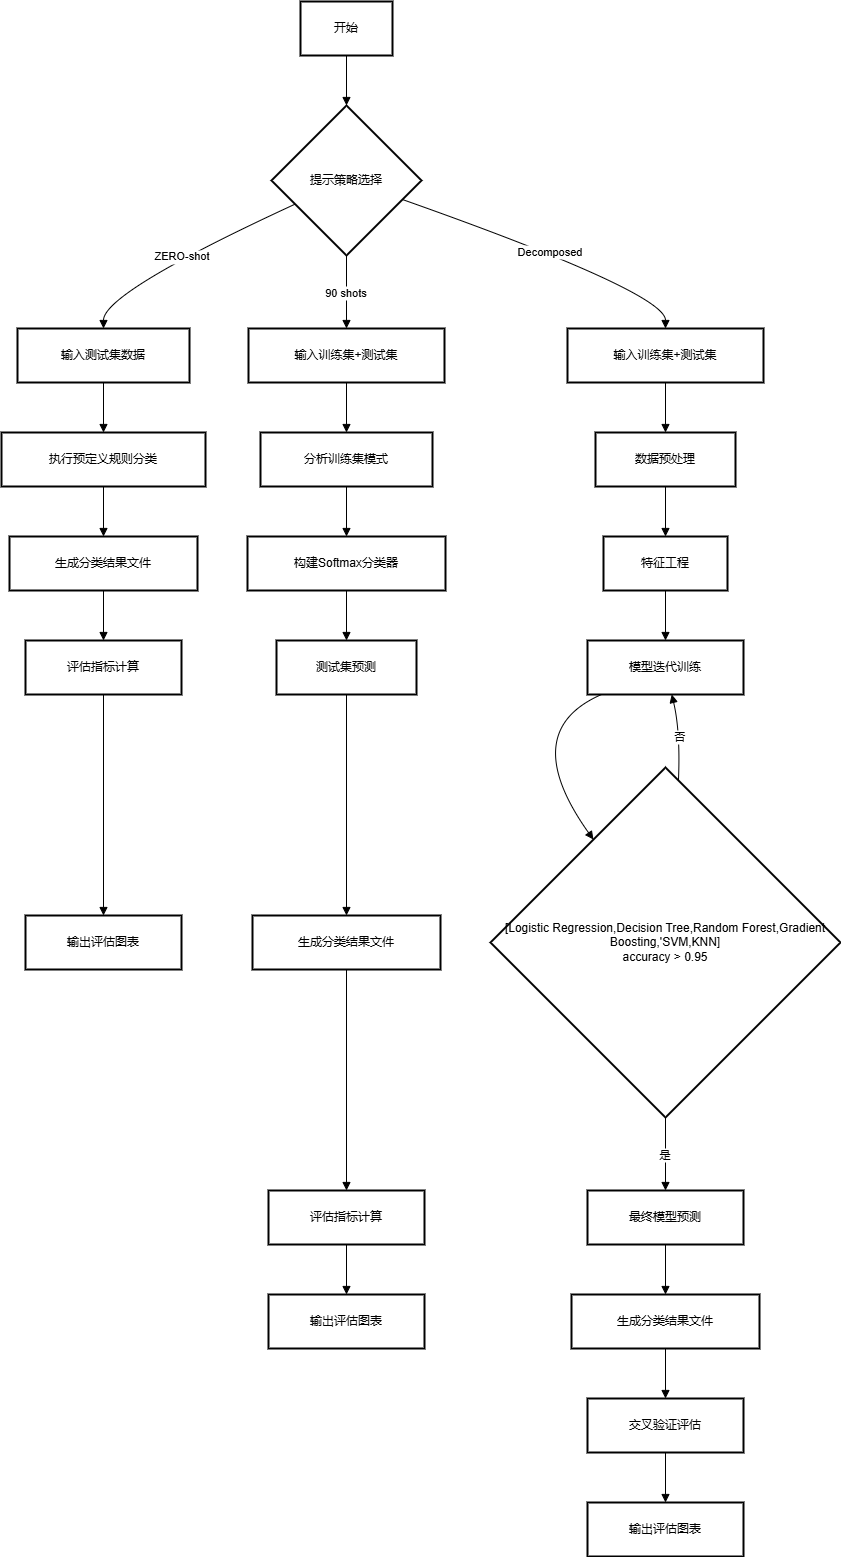

The diagram above was exported from draw.io. Its source (the exported page's mxGraphModel, read from the mxfile embedded in the PNG):
<mxGraphModel dx="1434" dy="-389" grid="1" gridSize="10" guides="1" tooltips="1" connect="1" arrows="1" fold="1" page="1" pageScale="1" pageWidth="827" pageHeight="1169" math="0" shadow="0">
  <root>
    <mxCell id="0" />
    <mxCell id="1" parent="0" />
    <mxCell id="TbgvKGO_TEJHtA5B8Y20-47" value="开始" style="whiteSpace=wrap;strokeWidth=2;" vertex="1" parent="1">
      <mxGeometry x="319" y="1410" width="92" height="54" as="geometry" />
    </mxCell>
    <mxCell id="TbgvKGO_TEJHtA5B8Y20-48" value="提示策略选择" style="rhombus;strokeWidth=2;whiteSpace=wrap;" vertex="1" parent="1">
      <mxGeometry x="290" y="1514" width="150" height="150" as="geometry" />
    </mxCell>
    <mxCell id="TbgvKGO_TEJHtA5B8Y20-49" value="输入测试集数据" style="whiteSpace=wrap;strokeWidth=2;" vertex="1" parent="1">
      <mxGeometry x="36" y="1737" width="172" height="54" as="geometry" />
    </mxCell>
    <mxCell id="TbgvKGO_TEJHtA5B8Y20-50" value="输入训练集+测试集" style="whiteSpace=wrap;strokeWidth=2;" vertex="1" parent="1">
      <mxGeometry x="267" y="1737" width="196" height="54" as="geometry" />
    </mxCell>
    <mxCell id="TbgvKGO_TEJHtA5B8Y20-51" value="输入训练集+测试集" style="whiteSpace=wrap;strokeWidth=2;" vertex="1" parent="1">
      <mxGeometry x="586" y="1737" width="196" height="54" as="geometry" />
    </mxCell>
    <mxCell id="TbgvKGO_TEJHtA5B8Y20-52" value="执行预定义规则分类" style="whiteSpace=wrap;strokeWidth=2;" vertex="1" parent="1">
      <mxGeometry x="20" y="1841" width="204" height="54" as="geometry" />
    </mxCell>
    <mxCell id="TbgvKGO_TEJHtA5B8Y20-53" value="生成分类结果文件" style="whiteSpace=wrap;strokeWidth=2;" vertex="1" parent="1">
      <mxGeometry x="28" y="1945" width="188" height="54" as="geometry" />
    </mxCell>
    <mxCell id="TbgvKGO_TEJHtA5B8Y20-54" value="评估指标计算" style="whiteSpace=wrap;strokeWidth=2;" vertex="1" parent="1">
      <mxGeometry x="44" y="2049" width="156" height="54" as="geometry" />
    </mxCell>
    <mxCell id="TbgvKGO_TEJHtA5B8Y20-55" value="输出评估图表" style="whiteSpace=wrap;strokeWidth=2;" vertex="1" parent="1">
      <mxGeometry x="44" y="2324" width="156" height="54" as="geometry" />
    </mxCell>
    <mxCell id="TbgvKGO_TEJHtA5B8Y20-56" value="分析训练集模式" style="whiteSpace=wrap;strokeWidth=2;" vertex="1" parent="1">
      <mxGeometry x="279" y="1841" width="172" height="54" as="geometry" />
    </mxCell>
    <mxCell id="TbgvKGO_TEJHtA5B8Y20-57" value="构建Softmax分类器" style="whiteSpace=wrap;strokeWidth=2;" vertex="1" parent="1">
      <mxGeometry x="266" y="1945" width="198" height="54" as="geometry" />
    </mxCell>
    <mxCell id="TbgvKGO_TEJHtA5B8Y20-58" value="测试集预测" style="whiteSpace=wrap;strokeWidth=2;" vertex="1" parent="1">
      <mxGeometry x="295" y="2049" width="140" height="54" as="geometry" />
    </mxCell>
    <mxCell id="TbgvKGO_TEJHtA5B8Y20-59" value="生成分类结果文件" style="whiteSpace=wrap;strokeWidth=2;" vertex="1" parent="1">
      <mxGeometry x="271" y="2324" width="188" height="54" as="geometry" />
    </mxCell>
    <mxCell id="TbgvKGO_TEJHtA5B8Y20-60" value="评估指标计算" style="whiteSpace=wrap;strokeWidth=2;" vertex="1" parent="1">
      <mxGeometry x="287" y="2599" width="156" height="54" as="geometry" />
    </mxCell>
    <mxCell id="TbgvKGO_TEJHtA5B8Y20-61" value="输出评估图表" style="whiteSpace=wrap;strokeWidth=2;" vertex="1" parent="1">
      <mxGeometry x="287" y="2703" width="156" height="54" as="geometry" />
    </mxCell>
    <mxCell id="TbgvKGO_TEJHtA5B8Y20-62" value="数据预处理" style="whiteSpace=wrap;strokeWidth=2;" vertex="1" parent="1">
      <mxGeometry x="614" y="1841" width="140" height="54" as="geometry" />
    </mxCell>
    <mxCell id="TbgvKGO_TEJHtA5B8Y20-63" value="特征工程" style="whiteSpace=wrap;strokeWidth=2;" vertex="1" parent="1">
      <mxGeometry x="622" y="1945" width="124" height="54" as="geometry" />
    </mxCell>
    <mxCell id="TbgvKGO_TEJHtA5B8Y20-64" value="模型迭代训练" style="whiteSpace=wrap;strokeWidth=2;" vertex="1" parent="1">
      <mxGeometry x="606" y="2049" width="156" height="54" as="geometry" />
    </mxCell>
    <mxCell id="TbgvKGO_TEJHtA5B8Y20-65" value="[Logistic Regression,Decision Tree,Random Forest,Gradient Boosting,'SVM,KNN]&#10;accuracy &gt; 0.95" style="rhombus;strokeWidth=2;whiteSpace=wrap;" vertex="1" parent="1">
      <mxGeometry x="509" y="2176" width="350" height="350" as="geometry" />
    </mxCell>
    <mxCell id="TbgvKGO_TEJHtA5B8Y20-66" value="最终模型预测" style="whiteSpace=wrap;strokeWidth=2;" vertex="1" parent="1">
      <mxGeometry x="606" y="2599" width="156" height="54" as="geometry" />
    </mxCell>
    <mxCell id="TbgvKGO_TEJHtA5B8Y20-67" value="生成分类结果文件" style="whiteSpace=wrap;strokeWidth=2;" vertex="1" parent="1">
      <mxGeometry x="590" y="2703" width="188" height="54" as="geometry" />
    </mxCell>
    <mxCell id="TbgvKGO_TEJHtA5B8Y20-68" value="交叉验证评估" style="whiteSpace=wrap;strokeWidth=2;" vertex="1" parent="1">
      <mxGeometry x="606" y="2807" width="156" height="54" as="geometry" />
    </mxCell>
    <mxCell id="TbgvKGO_TEJHtA5B8Y20-69" value="输出评估图表" style="whiteSpace=wrap;strokeWidth=2;" vertex="1" parent="1">
      <mxGeometry x="606" y="2911" width="156" height="54" as="geometry" />
    </mxCell>
    <mxCell id="TbgvKGO_TEJHtA5B8Y20-70" value="" style="curved=1;startArrow=none;endArrow=block;exitX=0.5;exitY=1;entryX=0.5;entryY=0;rounded=0;" edge="1" parent="1" source="TbgvKGO_TEJHtA5B8Y20-47" target="TbgvKGO_TEJHtA5B8Y20-48">
      <mxGeometry relative="1" as="geometry">
        <Array as="points" />
      </mxGeometry>
    </mxCell>
    <mxCell id="TbgvKGO_TEJHtA5B8Y20-71" value="ZERO-shot" style="curved=1;startArrow=none;endArrow=block;exitX=0;exitY=0.73;entryX=0.5;entryY=0;rounded=0;" edge="1" parent="1" source="TbgvKGO_TEJHtA5B8Y20-48" target="TbgvKGO_TEJHtA5B8Y20-49">
      <mxGeometry relative="1" as="geometry">
        <Array as="points">
          <mxPoint x="122" y="1701" />
        </Array>
      </mxGeometry>
    </mxCell>
    <mxCell id="TbgvKGO_TEJHtA5B8Y20-72" value="90 shots" style="curved=1;startArrow=none;endArrow=block;exitX=0.5;exitY=1;entryX=0.5;entryY=0;rounded=0;" edge="1" parent="1" source="TbgvKGO_TEJHtA5B8Y20-48" target="TbgvKGO_TEJHtA5B8Y20-50">
      <mxGeometry relative="1" as="geometry">
        <Array as="points" />
      </mxGeometry>
    </mxCell>
    <mxCell id="TbgvKGO_TEJHtA5B8Y20-73" value="Decomposed" style="curved=1;startArrow=none;endArrow=block;exitX=1;exitY=0.67;entryX=0.5;entryY=0;rounded=0;" edge="1" parent="1" source="TbgvKGO_TEJHtA5B8Y20-48" target="TbgvKGO_TEJHtA5B8Y20-51">
      <mxGeometry relative="1" as="geometry">
        <Array as="points">
          <mxPoint x="684" y="1701" />
        </Array>
      </mxGeometry>
    </mxCell>
    <mxCell id="TbgvKGO_TEJHtA5B8Y20-74" value="" style="curved=1;startArrow=none;endArrow=block;exitX=0.5;exitY=1;entryX=0.5;entryY=0;rounded=0;" edge="1" parent="1" source="TbgvKGO_TEJHtA5B8Y20-49" target="TbgvKGO_TEJHtA5B8Y20-52">
      <mxGeometry relative="1" as="geometry">
        <Array as="points" />
      </mxGeometry>
    </mxCell>
    <mxCell id="TbgvKGO_TEJHtA5B8Y20-75" value="" style="curved=1;startArrow=none;endArrow=block;exitX=0.5;exitY=1;entryX=0.5;entryY=0;rounded=0;" edge="1" parent="1" source="TbgvKGO_TEJHtA5B8Y20-52" target="TbgvKGO_TEJHtA5B8Y20-53">
      <mxGeometry relative="1" as="geometry">
        <Array as="points" />
      </mxGeometry>
    </mxCell>
    <mxCell id="TbgvKGO_TEJHtA5B8Y20-76" value="" style="curved=1;startArrow=none;endArrow=block;exitX=0.5;exitY=1;entryX=0.5;entryY=0;rounded=0;" edge="1" parent="1" source="TbgvKGO_TEJHtA5B8Y20-53" target="TbgvKGO_TEJHtA5B8Y20-54">
      <mxGeometry relative="1" as="geometry">
        <Array as="points" />
      </mxGeometry>
    </mxCell>
    <mxCell id="TbgvKGO_TEJHtA5B8Y20-77" value="" style="curved=1;startArrow=none;endArrow=block;exitX=0.5;exitY=1;entryX=0.5;entryY=0;rounded=0;" edge="1" parent="1" source="TbgvKGO_TEJHtA5B8Y20-54" target="TbgvKGO_TEJHtA5B8Y20-55">
      <mxGeometry relative="1" as="geometry">
        <Array as="points" />
      </mxGeometry>
    </mxCell>
    <mxCell id="TbgvKGO_TEJHtA5B8Y20-78" value="" style="curved=1;startArrow=none;endArrow=block;exitX=0.5;exitY=1;entryX=0.5;entryY=0;rounded=0;" edge="1" parent="1" source="TbgvKGO_TEJHtA5B8Y20-50" target="TbgvKGO_TEJHtA5B8Y20-56">
      <mxGeometry relative="1" as="geometry">
        <Array as="points" />
      </mxGeometry>
    </mxCell>
    <mxCell id="TbgvKGO_TEJHtA5B8Y20-79" value="" style="curved=1;startArrow=none;endArrow=block;exitX=0.5;exitY=1;entryX=0.5;entryY=0;rounded=0;" edge="1" parent="1" source="TbgvKGO_TEJHtA5B8Y20-56" target="TbgvKGO_TEJHtA5B8Y20-57">
      <mxGeometry relative="1" as="geometry">
        <Array as="points" />
      </mxGeometry>
    </mxCell>
    <mxCell id="TbgvKGO_TEJHtA5B8Y20-80" value="" style="curved=1;startArrow=none;endArrow=block;exitX=0.5;exitY=1;entryX=0.5;entryY=0;rounded=0;" edge="1" parent="1" source="TbgvKGO_TEJHtA5B8Y20-57" target="TbgvKGO_TEJHtA5B8Y20-58">
      <mxGeometry relative="1" as="geometry">
        <Array as="points" />
      </mxGeometry>
    </mxCell>
    <mxCell id="TbgvKGO_TEJHtA5B8Y20-81" value="" style="curved=1;startArrow=none;endArrow=block;exitX=0.5;exitY=1;entryX=0.5;entryY=0;rounded=0;" edge="1" parent="1" source="TbgvKGO_TEJHtA5B8Y20-58" target="TbgvKGO_TEJHtA5B8Y20-59">
      <mxGeometry relative="1" as="geometry">
        <Array as="points" />
      </mxGeometry>
    </mxCell>
    <mxCell id="TbgvKGO_TEJHtA5B8Y20-82" value="" style="curved=1;startArrow=none;endArrow=block;exitX=0.5;exitY=1;entryX=0.5;entryY=0;rounded=0;" edge="1" parent="1" source="TbgvKGO_TEJHtA5B8Y20-59" target="TbgvKGO_TEJHtA5B8Y20-60">
      <mxGeometry relative="1" as="geometry">
        <Array as="points" />
      </mxGeometry>
    </mxCell>
    <mxCell id="TbgvKGO_TEJHtA5B8Y20-83" value="" style="curved=1;startArrow=none;endArrow=block;exitX=0.5;exitY=1;entryX=0.5;entryY=0;rounded=0;" edge="1" parent="1" source="TbgvKGO_TEJHtA5B8Y20-60" target="TbgvKGO_TEJHtA5B8Y20-61">
      <mxGeometry relative="1" as="geometry">
        <Array as="points" />
      </mxGeometry>
    </mxCell>
    <mxCell id="TbgvKGO_TEJHtA5B8Y20-84" value="" style="curved=1;startArrow=none;endArrow=block;exitX=0.5;exitY=1;entryX=0.5;entryY=0;rounded=0;" edge="1" parent="1" source="TbgvKGO_TEJHtA5B8Y20-51" target="TbgvKGO_TEJHtA5B8Y20-62">
      <mxGeometry relative="1" as="geometry">
        <Array as="points" />
      </mxGeometry>
    </mxCell>
    <mxCell id="TbgvKGO_TEJHtA5B8Y20-85" value="" style="curved=1;startArrow=none;endArrow=block;exitX=0.5;exitY=1;entryX=0.5;entryY=0;rounded=0;" edge="1" parent="1" source="TbgvKGO_TEJHtA5B8Y20-62" target="TbgvKGO_TEJHtA5B8Y20-63">
      <mxGeometry relative="1" as="geometry">
        <Array as="points" />
      </mxGeometry>
    </mxCell>
    <mxCell id="TbgvKGO_TEJHtA5B8Y20-86" value="" style="curved=1;startArrow=none;endArrow=block;exitX=0.5;exitY=1;entryX=0.5;entryY=0;rounded=0;" edge="1" parent="1" source="TbgvKGO_TEJHtA5B8Y20-63" target="TbgvKGO_TEJHtA5B8Y20-64">
      <mxGeometry relative="1" as="geometry">
        <Array as="points" />
      </mxGeometry>
    </mxCell>
    <mxCell id="TbgvKGO_TEJHtA5B8Y20-87" value="" style="curved=1;startArrow=none;endArrow=block;exitX=0.09;exitY=1;entryX=0.15;entryY=0;rounded=0;" edge="1" parent="1" source="TbgvKGO_TEJHtA5B8Y20-64" target="TbgvKGO_TEJHtA5B8Y20-65">
      <mxGeometry relative="1" as="geometry">
        <Array as="points">
          <mxPoint x="535" y="2140" />
        </Array>
      </mxGeometry>
    </mxCell>
    <mxCell id="TbgvKGO_TEJHtA5B8Y20-88" value="否" style="curved=1;startArrow=none;endArrow=block;exitX=0.54;exitY=0;entryX=0.54;entryY=1;rounded=0;" edge="1" parent="1" source="TbgvKGO_TEJHtA5B8Y20-65" target="TbgvKGO_TEJHtA5B8Y20-64">
      <mxGeometry relative="1" as="geometry">
        <Array as="points">
          <mxPoint x="699" y="2140" />
        </Array>
      </mxGeometry>
    </mxCell>
    <mxCell id="TbgvKGO_TEJHtA5B8Y20-89" value="是" style="curved=1;startArrow=none;endArrow=block;exitX=0.5;exitY=1;entryX=0.5;entryY=0;rounded=0;" edge="1" parent="1" source="TbgvKGO_TEJHtA5B8Y20-65" target="TbgvKGO_TEJHtA5B8Y20-66">
      <mxGeometry relative="1" as="geometry">
        <Array as="points" />
      </mxGeometry>
    </mxCell>
    <mxCell id="TbgvKGO_TEJHtA5B8Y20-90" value="" style="curved=1;startArrow=none;endArrow=block;exitX=0.5;exitY=1;entryX=0.5;entryY=0;rounded=0;" edge="1" parent="1" source="TbgvKGO_TEJHtA5B8Y20-66" target="TbgvKGO_TEJHtA5B8Y20-67">
      <mxGeometry relative="1" as="geometry">
        <Array as="points" />
      </mxGeometry>
    </mxCell>
    <mxCell id="TbgvKGO_TEJHtA5B8Y20-91" value="" style="curved=1;startArrow=none;endArrow=block;exitX=0.5;exitY=1;entryX=0.5;entryY=0;rounded=0;" edge="1" parent="1" source="TbgvKGO_TEJHtA5B8Y20-67" target="TbgvKGO_TEJHtA5B8Y20-68">
      <mxGeometry relative="1" as="geometry">
        <Array as="points" />
      </mxGeometry>
    </mxCell>
    <mxCell id="TbgvKGO_TEJHtA5B8Y20-92" value="" style="curved=1;startArrow=none;endArrow=block;exitX=0.5;exitY=1;entryX=0.5;entryY=0;rounded=0;" edge="1" parent="1" source="TbgvKGO_TEJHtA5B8Y20-68" target="TbgvKGO_TEJHtA5B8Y20-69">
      <mxGeometry relative="1" as="geometry">
        <Array as="points" />
      </mxGeometry>
    </mxCell>
  </root>
</mxGraphModel>